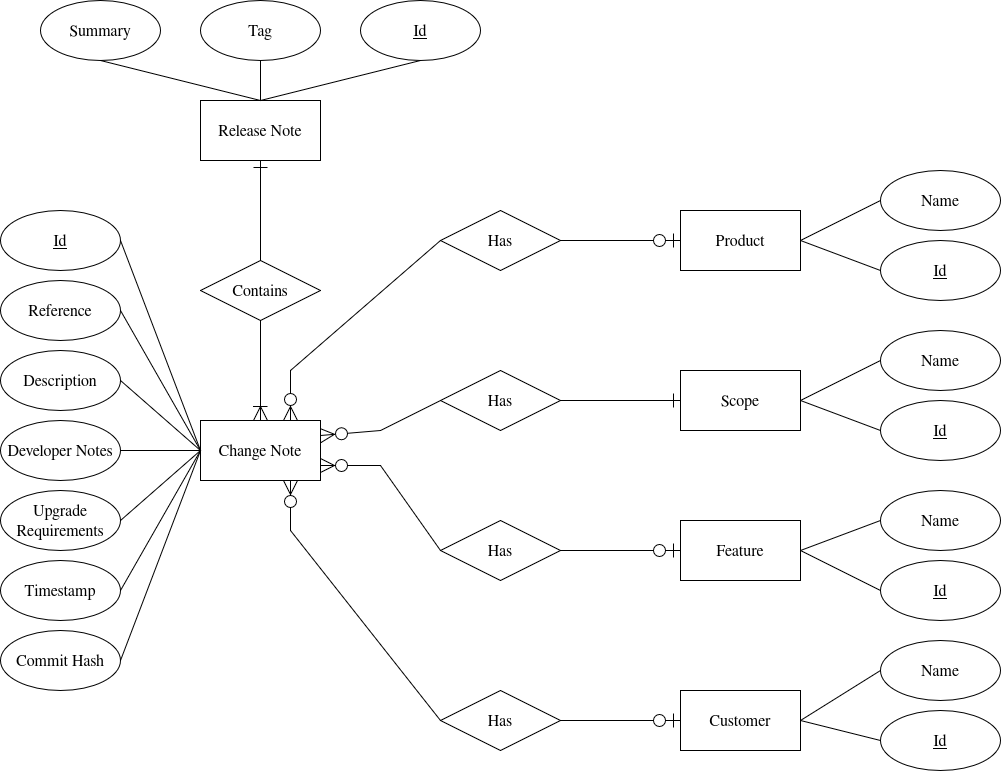

The diagram above was exported from draw.io. Its source (the exported page's mxGraphModel, read from the mxfile embedded in the PNG):
<mxGraphModel dx="2236" dy="2054" grid="1" gridSize="10" guides="1" tooltips="1" connect="1" arrows="1" fold="1" page="1" pageScale="1" pageWidth="850" pageHeight="1100" math="0" shadow="0">
  <root>
    <mxCell id="0" />
    <mxCell id="1" parent="0" />
    <mxCell id="2ylkQT6UOO_wMMcU-A6O-1" parent="1" style="rounded=0;whiteSpace=wrap;html=1;fontSize=16;" value="&lt;font&gt;Release Note&lt;/font&gt;" vertex="1">
      <mxGeometry height="60" width="120" x="160" y="40" as="geometry" />
    </mxCell>
    <mxCell id="2ylkQT6UOO_wMMcU-A6O-2" parent="1" style="rounded=0;whiteSpace=wrap;html=1;fontSize=16;" value="&lt;font&gt;Change Note&lt;/font&gt;" vertex="1">
      <mxGeometry height="60" width="120" x="160" y="360" as="geometry" />
    </mxCell>
    <mxCell id="2ylkQT6UOO_wMMcU-A6O-5" parent="1" style="rounded=0;whiteSpace=wrap;html=1;fontSize=16;" value="Product" vertex="1">
      <mxGeometry height="60" width="120" x="640" y="150" as="geometry" />
    </mxCell>
    <mxCell id="2ylkQT6UOO_wMMcU-A6O-6" parent="1" style="rounded=0;whiteSpace=wrap;html=1;fontSize=16;" value="Scope" vertex="1">
      <mxGeometry height="60" width="120" x="640" y="310" as="geometry" />
    </mxCell>
    <mxCell id="2ylkQT6UOO_wMMcU-A6O-7" parent="1" style="rounded=0;whiteSpace=wrap;html=1;fontSize=16;" value="Feature" vertex="1">
      <mxGeometry height="60" width="120" x="640" y="460" as="geometry" />
    </mxCell>
    <mxCell id="2ylkQT6UOO_wMMcU-A6O-8" parent="1" style="rounded=0;whiteSpace=wrap;html=1;fontSize=16;" value="Customer" vertex="1">
      <mxGeometry height="60" width="120" x="640" y="630" as="geometry" />
    </mxCell>
    <mxCell id="2ylkQT6UOO_wMMcU-A6O-10" parent="1" style="rhombus;whiteSpace=wrap;html=1;fontSize=16;" value="&lt;font&gt;Contains&lt;/font&gt;" vertex="1">
      <mxGeometry height="60" width="120" x="160" y="200" as="geometry" />
    </mxCell>
    <mxCell id="2ylkQT6UOO_wMMcU-A6O-11" parent="1" style="rhombus;whiteSpace=wrap;html=1;fontSize=16;" value="Has" vertex="1">
      <mxGeometry height="60" width="120" x="400" y="150" as="geometry" />
    </mxCell>
    <mxCell id="2ylkQT6UOO_wMMcU-A6O-12" parent="1" style="rhombus;whiteSpace=wrap;html=1;fontSize=16;" value="Has" vertex="1">
      <mxGeometry height="60" width="120" x="400" y="310" as="geometry" />
    </mxCell>
    <mxCell id="2ylkQT6UOO_wMMcU-A6O-13" parent="1" style="rhombus;whiteSpace=wrap;html=1;fontSize=16;" value="Has" vertex="1">
      <mxGeometry height="60" width="120" x="400" y="460" as="geometry" />
    </mxCell>
    <mxCell id="2ylkQT6UOO_wMMcU-A6O-14" parent="1" style="rhombus;whiteSpace=wrap;html=1;fontSize=16;" value="Has" vertex="1">
      <mxGeometry height="60" width="120" x="400" y="630" as="geometry" />
    </mxCell>
    <mxCell id="2ylkQT6UOO_wMMcU-A6O-15" edge="1" parent="1" source="2ylkQT6UOO_wMMcU-A6O-1" style="endArrow=none;html=1;rounded=0;entryX=0.5;entryY=0;entryDx=0;entryDy=0;startArrow=ERone;startFill=0;exitX=0.5;exitY=1;exitDx=0;exitDy=0;endSize=12;startSize=12;fontSize=16;" target="2ylkQT6UOO_wMMcU-A6O-10" value="">
      <mxGeometry height="50" relative="1" width="50" as="geometry">
        <mxPoint x="270" y="140" as="sourcePoint" />
        <mxPoint x="460" y="350" as="targetPoint" />
      </mxGeometry>
    </mxCell>
    <mxCell id="2ylkQT6UOO_wMMcU-A6O-16" edge="1" parent="1" source="2ylkQT6UOO_wMMcU-A6O-10" style="endArrow=ERoneToMany;html=1;rounded=0;exitX=0.5;exitY=1;exitDx=0;exitDy=0;entryX=0.5;entryY=0;entryDx=0;entryDy=0;endFill=0;endSize=12;fontSize=16;startSize=12;" target="2ylkQT6UOO_wMMcU-A6O-2" value="">
      <mxGeometry height="50" relative="1" width="50" as="geometry">
        <mxPoint x="230" y="110" as="sourcePoint" />
        <mxPoint x="230" y="210" as="targetPoint" />
      </mxGeometry>
    </mxCell>
    <mxCell id="2ylkQT6UOO_wMMcU-A6O-20" edge="1" parent="1" source="2ylkQT6UOO_wMMcU-A6O-11" style="endArrow=ERzeroToMany;html=1;rounded=0;exitX=0;exitY=0.5;exitDx=0;exitDy=0;entryX=0.75;entryY=0;entryDx=0;entryDy=0;fontSize=16;startArrow=none;startFill=0;endFill=0;startSize=12;endSize=12;" target="2ylkQT6UOO_wMMcU-A6O-2" value="">
      <mxGeometry height="50" relative="1" width="50" as="geometry">
        <Array as="points">
          <mxPoint x="250" y="310" />
        </Array>
        <mxPoint x="230" y="270" as="sourcePoint" />
        <mxPoint x="230" y="370" as="targetPoint" />
      </mxGeometry>
    </mxCell>
    <mxCell id="2ylkQT6UOO_wMMcU-A6O-21" edge="1" parent="1" source="2ylkQT6UOO_wMMcU-A6O-12" style="endArrow=ERzeroToMany;html=1;rounded=0;exitX=0;exitY=0.5;exitDx=0;exitDy=0;entryX=1;entryY=0.25;entryDx=0;entryDy=0;fontSize=16;endFill=0;startSize=12;endSize=12;" target="2ylkQT6UOO_wMMcU-A6O-2" value="">
      <mxGeometry height="50" relative="1" width="50" as="geometry">
        <Array as="points">
          <mxPoint x="340" y="370" />
        </Array>
        <mxPoint x="410" y="280" as="sourcePoint" />
        <mxPoint x="290" y="370" as="targetPoint" />
      </mxGeometry>
    </mxCell>
    <mxCell id="2ylkQT6UOO_wMMcU-A6O-26" edge="1" parent="1" source="2ylkQT6UOO_wMMcU-A6O-6" style="endArrow=none;html=1;rounded=0;exitX=0;exitY=0.5;exitDx=0;exitDy=0;entryX=1;entryY=0.5;entryDx=0;entryDy=0;fontSize=16;startArrow=ERone;startFill=0;startSize=12;endSize=12;" target="2ylkQT6UOO_wMMcU-A6O-12" value="">
      <mxGeometry height="50" relative="1" width="50" as="geometry">
        <mxPoint x="640" y="450" as="sourcePoint" />
        <mxPoint x="530" y="440" as="targetPoint" />
      </mxGeometry>
    </mxCell>
    <mxCell id="2ylkQT6UOO_wMMcU-A6O-27" edge="1" parent="1" source="2ylkQT6UOO_wMMcU-A6O-5" style="endArrow=none;html=1;rounded=0;exitX=0;exitY=0.5;exitDx=0;exitDy=0;entryX=1;entryY=0.5;entryDx=0;entryDy=0;fontSize=16;endFill=0;startArrow=ERzeroToOne;startFill=0;startSize=12;endSize=12;" target="2ylkQT6UOO_wMMcU-A6O-11" value="">
      <mxGeometry height="50" relative="1" width="50" as="geometry">
        <mxPoint x="640" y="380" as="sourcePoint" />
        <mxPoint x="530" y="390" as="targetPoint" />
      </mxGeometry>
    </mxCell>
    <mxCell id="2ylkQT6UOO_wMMcU-A6O-36" edge="1" parent="1" source="2ylkQT6UOO_wMMcU-A6O-13" style="endArrow=ERzeroToMany;html=1;rounded=0;exitX=0;exitY=0.5;exitDx=0;exitDy=0;entryX=1;entryY=0.75;entryDx=0;entryDy=0;fontSize=16;startArrow=none;startFill=0;endFill=0;startSize=12;endSize=12;" target="2ylkQT6UOO_wMMcU-A6O-2" value="">
      <mxGeometry height="50" relative="1" width="50" as="geometry">
        <Array as="points">
          <mxPoint x="340" y="405" />
        </Array>
        <mxPoint x="410" y="250" as="sourcePoint" />
        <mxPoint x="260" y="370" as="targetPoint" />
      </mxGeometry>
    </mxCell>
    <mxCell id="2ylkQT6UOO_wMMcU-A6O-37" edge="1" parent="1" source="2ylkQT6UOO_wMMcU-A6O-7" style="endArrow=none;html=1;rounded=0;exitX=0;exitY=0.5;exitDx=0;exitDy=0;entryX=1;entryY=0.5;entryDx=0;entryDy=0;fontSize=16;endFill=0;startArrow=ERzeroToOne;startFill=0;startSize=12;endSize=12;" target="2ylkQT6UOO_wMMcU-A6O-13" value="">
      <mxGeometry height="50" relative="1" width="50" as="geometry">
        <mxPoint x="640" y="250" as="sourcePoint" />
        <mxPoint x="530" y="250" as="targetPoint" />
      </mxGeometry>
    </mxCell>
    <mxCell id="2ylkQT6UOO_wMMcU-A6O-38" edge="1" parent="1" source="2ylkQT6UOO_wMMcU-A6O-14" style="endArrow=ERzeroToMany;html=1;rounded=0;exitX=0;exitY=0.5;exitDx=0;exitDy=0;entryX=0.75;entryY=1;entryDx=0;entryDy=0;fontSize=16;startArrow=none;startFill=0;endFill=0;startSize=12;endSize=12;" target="2ylkQT6UOO_wMMcU-A6O-2" value="">
      <mxGeometry height="50" relative="1" width="50" as="geometry">
        <Array as="points">
          <mxPoint x="250" y="470" />
        </Array>
        <mxPoint x="410" y="450" as="sourcePoint" />
        <mxPoint x="290" y="415" as="targetPoint" />
      </mxGeometry>
    </mxCell>
    <mxCell id="2ylkQT6UOO_wMMcU-A6O-39" edge="1" parent="1" source="2ylkQT6UOO_wMMcU-A6O-8" style="endArrow=none;html=1;rounded=0;exitX=0;exitY=0.5;exitDx=0;exitDy=0;entryX=1;entryY=0.5;entryDx=0;entryDy=0;fontSize=16;endFill=0;startArrow=ERzeroToOne;startFill=0;startSize=12;endSize=12;" target="2ylkQT6UOO_wMMcU-A6O-14" value="">
      <mxGeometry height="50" relative="1" width="50" as="geometry">
        <mxPoint x="640" y="460" as="sourcePoint" />
        <mxPoint x="530" y="460" as="targetPoint" />
      </mxGeometry>
    </mxCell>
    <mxCell id="2ylkQT6UOO_wMMcU-A6O-40" parent="1" style="ellipse;whiteSpace=wrap;html=1;fontSize=16;" value="Tag" vertex="1">
      <mxGeometry height="60" width="120" x="160" y="-60" as="geometry" />
    </mxCell>
    <mxCell id="2ylkQT6UOO_wMMcU-A6O-41" parent="1" style="ellipse;whiteSpace=wrap;html=1;fontSize=16;" value="Summary" vertex="1">
      <mxGeometry height="60" width="120" y="-60" as="geometry" />
    </mxCell>
    <mxCell id="2ylkQT6UOO_wMMcU-A6O-42" parent="1" style="ellipse;whiteSpace=wrap;html=1;fontSize=16;" value="Reference" vertex="1">
      <mxGeometry height="60" width="120" x="-40" y="220" as="geometry" />
    </mxCell>
    <mxCell id="2ylkQT6UOO_wMMcU-A6O-43" parent="1" style="ellipse;whiteSpace=wrap;html=1;fontSize=16;" value="Description" vertex="1">
      <mxGeometry height="60" width="120" x="-40" y="290" as="geometry" />
    </mxCell>
    <mxCell id="2ylkQT6UOO_wMMcU-A6O-44" parent="1" style="ellipse;whiteSpace=wrap;html=1;fontSize=16;" value="Developer Notes" vertex="1">
      <mxGeometry height="60" width="120" x="-40" y="360" as="geometry" />
    </mxCell>
    <mxCell id="2ylkQT6UOO_wMMcU-A6O-45" parent="1" style="ellipse;whiteSpace=wrap;html=1;fontSize=16;" value="&lt;div&gt;Upgrade&lt;/div&gt;&lt;div&gt;Requirements&lt;/div&gt;" vertex="1">
      <mxGeometry height="60" width="120" x="-40" y="430" as="geometry" />
    </mxCell>
    <mxCell id="2ylkQT6UOO_wMMcU-A6O-46" edge="1" parent="1" source="2ylkQT6UOO_wMMcU-A6O-42" style="endArrow=none;html=1;rounded=0;exitX=1;exitY=0.5;exitDx=0;exitDy=0;entryX=0;entryY=0.5;entryDx=0;entryDy=0;fontSize=16;startSize=12;endSize=12;" target="2ylkQT6UOO_wMMcU-A6O-2" value="">
      <mxGeometry height="50" relative="1" width="50" as="geometry">
        <mxPoint x="150" y="400" as="sourcePoint" />
        <mxPoint x="200" y="350" as="targetPoint" />
      </mxGeometry>
    </mxCell>
    <mxCell id="2ylkQT6UOO_wMMcU-A6O-47" edge="1" parent="1" source="2ylkQT6UOO_wMMcU-A6O-43" style="endArrow=none;html=1;rounded=0;exitX=1;exitY=0.5;exitDx=0;exitDy=0;entryX=0;entryY=0.5;entryDx=0;entryDy=0;fontSize=16;startSize=12;endSize=12;" target="2ylkQT6UOO_wMMcU-A6O-2" value="">
      <mxGeometry height="50" relative="1" width="50" as="geometry">
        <mxPoint x="90" y="250" as="sourcePoint" />
        <mxPoint x="170" y="400" as="targetPoint" />
      </mxGeometry>
    </mxCell>
    <mxCell id="2ylkQT6UOO_wMMcU-A6O-48" edge="1" parent="1" source="2ylkQT6UOO_wMMcU-A6O-44" style="endArrow=none;html=1;rounded=0;exitX=1;exitY=0.5;exitDx=0;exitDy=0;entryX=0;entryY=0.5;entryDx=0;entryDy=0;fontSize=16;startSize=12;endSize=12;" target="2ylkQT6UOO_wMMcU-A6O-2" value="">
      <mxGeometry height="50" relative="1" width="50" as="geometry">
        <mxPoint x="90" y="350" as="sourcePoint" />
        <mxPoint x="170" y="400" as="targetPoint" />
      </mxGeometry>
    </mxCell>
    <mxCell id="2ylkQT6UOO_wMMcU-A6O-49" edge="1" parent="1" source="2ylkQT6UOO_wMMcU-A6O-45" style="endArrow=none;html=1;rounded=0;exitX=1;exitY=0.5;exitDx=0;exitDy=0;entryX=0;entryY=0.5;entryDx=0;entryDy=0;fontSize=16;startSize=12;endSize=12;" target="2ylkQT6UOO_wMMcU-A6O-2" value="">
      <mxGeometry height="50" relative="1" width="50" as="geometry">
        <mxPoint x="90" y="450" as="sourcePoint" />
        <mxPoint x="170" y="400" as="targetPoint" />
      </mxGeometry>
    </mxCell>
    <mxCell id="2ylkQT6UOO_wMMcU-A6O-50" edge="1" parent="1" source="2ylkQT6UOO_wMMcU-A6O-41" style="endArrow=none;html=1;rounded=0;exitX=0.5;exitY=1;exitDx=0;exitDy=0;entryX=0.5;entryY=0;entryDx=0;entryDy=0;fontSize=16;startSize=12;endSize=12;" target="2ylkQT6UOO_wMMcU-A6O-1" value="">
      <mxGeometry height="50" relative="1" width="50" as="geometry">
        <mxPoint x="90" y="250" as="sourcePoint" />
        <mxPoint x="170" y="400" as="targetPoint" />
      </mxGeometry>
    </mxCell>
    <mxCell id="2ylkQT6UOO_wMMcU-A6O-51" edge="1" parent="1" source="2ylkQT6UOO_wMMcU-A6O-40" style="endArrow=none;html=1;rounded=0;exitX=0.5;exitY=1;exitDx=0;exitDy=0;entryX=0.5;entryY=0;entryDx=0;entryDy=0;fontSize=16;startSize=12;endSize=12;" target="2ylkQT6UOO_wMMcU-A6O-1" value="">
      <mxGeometry height="50" relative="1" width="50" as="geometry">
        <mxPoint x="70" y="10" as="sourcePoint" />
        <mxPoint x="230" y="50" as="targetPoint" />
      </mxGeometry>
    </mxCell>
    <mxCell id="2ylkQT6UOO_wMMcU-A6O-52" parent="1" style="ellipse;whiteSpace=wrap;html=1;fontSize=16;" value="Name" vertex="1">
      <mxGeometry height="60" width="120" x="840" y="110" as="geometry" />
    </mxCell>
    <mxCell id="2ylkQT6UOO_wMMcU-A6O-53" parent="1" style="ellipse;whiteSpace=wrap;html=1;fontSize=16;" value="Name" vertex="1">
      <mxGeometry height="60" width="120" x="840" y="270" as="geometry" />
    </mxCell>
    <mxCell id="2ylkQT6UOO_wMMcU-A6O-54" parent="1" style="ellipse;whiteSpace=wrap;html=1;fontSize=16;" value="Name" vertex="1">
      <mxGeometry height="60" width="120" x="840" y="430" as="geometry" />
    </mxCell>
    <mxCell id="2ylkQT6UOO_wMMcU-A6O-55" parent="1" style="ellipse;whiteSpace=wrap;html=1;fontSize=16;" value="Name" vertex="1">
      <mxGeometry height="60" width="120" x="840" y="580" as="geometry" />
    </mxCell>
    <mxCell id="2ylkQT6UOO_wMMcU-A6O-56" edge="1" parent="1" source="2ylkQT6UOO_wMMcU-A6O-5" style="endArrow=none;html=1;rounded=0;exitX=1;exitY=0.5;exitDx=0;exitDy=0;entryX=0;entryY=0.5;entryDx=0;entryDy=0;fontSize=16;startSize=12;endSize=12;" target="2ylkQT6UOO_wMMcU-A6O-52" value="">
      <mxGeometry height="50" relative="1" width="50" as="geometry">
        <mxPoint x="70" y="40" as="sourcePoint" />
        <mxPoint x="230" y="80" as="targetPoint" />
      </mxGeometry>
    </mxCell>
    <mxCell id="2ylkQT6UOO_wMMcU-A6O-57" edge="1" parent="1" source="2ylkQT6UOO_wMMcU-A6O-6" style="endArrow=none;html=1;rounded=0;exitX=1;exitY=0.5;exitDx=0;exitDy=0;entryX=0;entryY=0.5;entryDx=0;entryDy=0;fontSize=16;startSize=12;endSize=12;" target="2ylkQT6UOO_wMMcU-A6O-53" value="">
      <mxGeometry height="50" relative="1" width="50" as="geometry">
        <mxPoint x="760" y="250" as="sourcePoint" />
        <mxPoint x="850" y="250" as="targetPoint" />
      </mxGeometry>
    </mxCell>
    <mxCell id="2ylkQT6UOO_wMMcU-A6O-58" edge="1" parent="1" source="2ylkQT6UOO_wMMcU-A6O-7" style="endArrow=none;html=1;rounded=0;exitX=1;exitY=0.5;exitDx=0;exitDy=0;entryX=0;entryY=0.5;entryDx=0;entryDy=0;fontSize=16;startSize=12;endSize=12;" target="2ylkQT6UOO_wMMcU-A6O-54" value="">
      <mxGeometry height="50" relative="1" width="50" as="geometry">
        <mxPoint x="760" y="350" as="sourcePoint" />
        <mxPoint x="850" y="350" as="targetPoint" />
      </mxGeometry>
    </mxCell>
    <mxCell id="2ylkQT6UOO_wMMcU-A6O-59" edge="1" parent="1" source="2ylkQT6UOO_wMMcU-A6O-8" style="endArrow=none;html=1;rounded=0;exitX=1;exitY=0.5;exitDx=0;exitDy=0;entryX=0;entryY=0.5;entryDx=0;entryDy=0;fontSize=16;startSize=12;endSize=12;" target="2ylkQT6UOO_wMMcU-A6O-55" value="">
      <mxGeometry height="50" relative="1" width="50" as="geometry">
        <mxPoint x="760" y="460" as="sourcePoint" />
        <mxPoint x="850" y="460" as="targetPoint" />
      </mxGeometry>
    </mxCell>
    <mxCell id="2ylkQT6UOO_wMMcU-A6O-65" parent="1" style="ellipse;whiteSpace=wrap;html=1;fontSize=16;" value="&lt;u&gt;Id&lt;/u&gt;" vertex="1">
      <mxGeometry height="60" width="120" x="320" y="-60" as="geometry" />
    </mxCell>
    <mxCell id="2ylkQT6UOO_wMMcU-A6O-66" parent="1" style="ellipse;whiteSpace=wrap;html=1;fontSize=16;" value="&lt;u&gt;Id&lt;/u&gt;" vertex="1">
      <mxGeometry height="60" width="120" x="-40" y="150" as="geometry" />
    </mxCell>
    <mxCell id="2ylkQT6UOO_wMMcU-A6O-67" edge="1" parent="1" source="2ylkQT6UOO_wMMcU-A6O-66" style="endArrow=none;html=1;rounded=0;exitX=1;exitY=0.5;exitDx=0;exitDy=0;entryX=0;entryY=0.5;entryDx=0;entryDy=0;fontSize=16;startSize=12;endSize=12;" target="2ylkQT6UOO_wMMcU-A6O-2" value="">
      <mxGeometry height="50" relative="1" width="50" as="geometry">
        <mxPoint x="90" y="250" as="sourcePoint" />
        <mxPoint x="170" y="400" as="targetPoint" />
      </mxGeometry>
    </mxCell>
    <mxCell id="2ylkQT6UOO_wMMcU-A6O-68" parent="1" style="ellipse;whiteSpace=wrap;html=1;fontSize=16;" value="&lt;u&gt;Id&lt;/u&gt;" vertex="1">
      <mxGeometry height="60" width="120" x="840" y="180" as="geometry" />
    </mxCell>
    <mxCell id="2ylkQT6UOO_wMMcU-A6O-69" parent="1" style="ellipse;whiteSpace=wrap;html=1;fontSize=16;" value="&lt;u&gt;Id&lt;/u&gt;" vertex="1">
      <mxGeometry height="60" width="120" x="840" y="650" as="geometry" />
    </mxCell>
    <mxCell id="2ylkQT6UOO_wMMcU-A6O-70" edge="1" parent="1" source="2ylkQT6UOO_wMMcU-A6O-8" style="endArrow=none;html=1;rounded=0;exitX=1;exitY=0.5;exitDx=0;exitDy=0;entryX=0;entryY=0.5;entryDx=0;entryDy=0;fontSize=16;startSize=12;endSize=12;" target="2ylkQT6UOO_wMMcU-A6O-69" value="">
      <mxGeometry height="50" relative="1" width="50" as="geometry">
        <mxPoint x="750" y="670" as="sourcePoint" />
        <mxPoint x="850" y="620" as="targetPoint" />
      </mxGeometry>
    </mxCell>
    <mxCell id="2ylkQT6UOO_wMMcU-A6O-71" parent="1" style="ellipse;whiteSpace=wrap;html=1;fontSize=16;" value="&lt;u&gt;Id&lt;/u&gt;" vertex="1">
      <mxGeometry height="60" width="120" x="840" y="500" as="geometry" />
    </mxCell>
    <mxCell id="2ylkQT6UOO_wMMcU-A6O-72" edge="1" parent="1" source="2ylkQT6UOO_wMMcU-A6O-5" style="endArrow=none;html=1;rounded=0;exitX=1;exitY=0.5;exitDx=0;exitDy=0;entryX=0;entryY=0.5;entryDx=0;entryDy=0;fontSize=16;startSize=12;endSize=12;" target="2ylkQT6UOO_wMMcU-A6O-68" value="">
      <mxGeometry height="50" relative="1" width="50" as="geometry">
        <mxPoint x="760" y="190" as="sourcePoint" />
        <mxPoint x="850" y="160" as="targetPoint" />
      </mxGeometry>
    </mxCell>
    <mxCell id="2ylkQT6UOO_wMMcU-A6O-73" parent="1" style="ellipse;whiteSpace=wrap;html=1;fontSize=16;" value="&lt;u&gt;Id&lt;/u&gt;" vertex="1">
      <mxGeometry height="60" width="120" x="840" y="340" as="geometry" />
    </mxCell>
    <mxCell id="2ylkQT6UOO_wMMcU-A6O-74" edge="1" parent="1" source="2ylkQT6UOO_wMMcU-A6O-6" style="endArrow=none;html=1;rounded=0;exitX=1;exitY=0.5;exitDx=0;exitDy=0;entryX=0;entryY=0.5;entryDx=0;entryDy=0;fontSize=16;startSize=12;endSize=12;" target="2ylkQT6UOO_wMMcU-A6O-73" value="">
      <mxGeometry height="50" relative="1" width="50" as="geometry">
        <mxPoint x="760" y="350" as="sourcePoint" />
        <mxPoint x="850" y="320" as="targetPoint" />
      </mxGeometry>
    </mxCell>
    <mxCell id="2ylkQT6UOO_wMMcU-A6O-75" edge="1" parent="1" source="2ylkQT6UOO_wMMcU-A6O-7" style="endArrow=none;html=1;rounded=0;exitX=1;exitY=0.5;exitDx=0;exitDy=0;entryX=0;entryY=0.5;entryDx=0;entryDy=0;fontSize=16;startSize=12;endSize=12;" target="2ylkQT6UOO_wMMcU-A6O-71" value="">
      <mxGeometry height="50" relative="1" width="50" as="geometry">
        <mxPoint x="770" y="500" as="sourcePoint" />
        <mxPoint x="850" y="470" as="targetPoint" />
      </mxGeometry>
    </mxCell>
    <mxCell id="2ylkQT6UOO_wMMcU-A6O-77" parent="1" style="ellipse;whiteSpace=wrap;html=1;fontSize=16;" value="Timestamp" vertex="1">
      <mxGeometry height="60" width="120" x="-40" y="500" as="geometry" />
    </mxCell>
    <mxCell id="2ylkQT6UOO_wMMcU-A6O-78" edge="1" parent="1" source="2ylkQT6UOO_wMMcU-A6O-77" style="endArrow=none;html=1;rounded=0;exitX=1;exitY=0.5;exitDx=0;exitDy=0;entryX=0;entryY=0.5;entryDx=0;entryDy=0;fontSize=16;startSize=12;endSize=12;" target="2ylkQT6UOO_wMMcU-A6O-2" value="">
      <mxGeometry height="50" relative="1" width="50" as="geometry">
        <mxPoint x="90" y="600" as="sourcePoint" />
        <mxPoint x="170" y="400" as="targetPoint" />
      </mxGeometry>
    </mxCell>
    <mxCell id="2ylkQT6UOO_wMMcU-A6O-79" edge="1" parent="1" source="2ylkQT6UOO_wMMcU-A6O-65" style="endArrow=none;html=1;rounded=0;exitX=0.5;exitY=1;exitDx=0;exitDy=0;entryX=0.5;entryY=0;entryDx=0;entryDy=0;fontSize=16;startSize=12;endSize=12;" target="2ylkQT6UOO_wMMcU-A6O-1" value="">
      <mxGeometry height="50" relative="1" width="50" as="geometry">
        <mxPoint x="70" y="10" as="sourcePoint" />
        <mxPoint x="230" y="50" as="targetPoint" />
      </mxGeometry>
    </mxCell>
    <mxCell id="2ylkQT6UOO_wMMcU-A6O-80" parent="1" style="ellipse;whiteSpace=wrap;html=1;fontSize=16;" value="Commit Hash" vertex="1">
      <mxGeometry height="60" width="120" x="-40" y="570" as="geometry" />
    </mxCell>
    <mxCell id="2ylkQT6UOO_wMMcU-A6O-81" edge="1" parent="1" source="2ylkQT6UOO_wMMcU-A6O-80" style="endArrow=none;html=1;rounded=0;exitX=1;exitY=0.5;exitDx=0;exitDy=0;entryX=0;entryY=0.5;entryDx=0;entryDy=0;fontSize=16;startSize=12;endSize=12;" target="2ylkQT6UOO_wMMcU-A6O-2" value="">
      <mxGeometry height="50" relative="1" width="50" as="geometry">
        <mxPoint x="90" y="500" as="sourcePoint" />
        <mxPoint x="170" y="400" as="targetPoint" />
      </mxGeometry>
    </mxCell>
  </root>
</mxGraphModel>